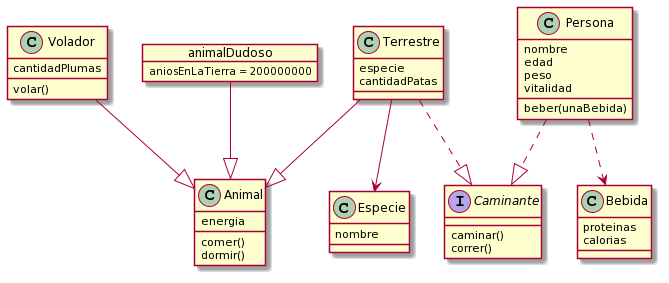

The diagram above was rendered by PlantUML. Its source (embedded in the PNG):
@startuml
class Animal{
energia
comer()
dormir()
}

class Volador{
cantidadPlumas
volar()
}

class Terrestre{
especie
cantidadPatas
}

class Especie{
nombre
}

class Persona{
nombre
edad
peso
vitalidad
beber(unaBebida)
}

class Bebida{
proteinas
calorias
}

object animalDudoso{
aniosEnLaTierra = 200000000
}

interface Caminante{
caminar()
correr()
}

Terrestre --|> Animal
Volador --|> Animal
Terrestre --> Especie
Persona ..|> Caminante
Terrestre ..|> Caminante
Persona ..> Bebida
animalDudoso --|> Animal
@enduml